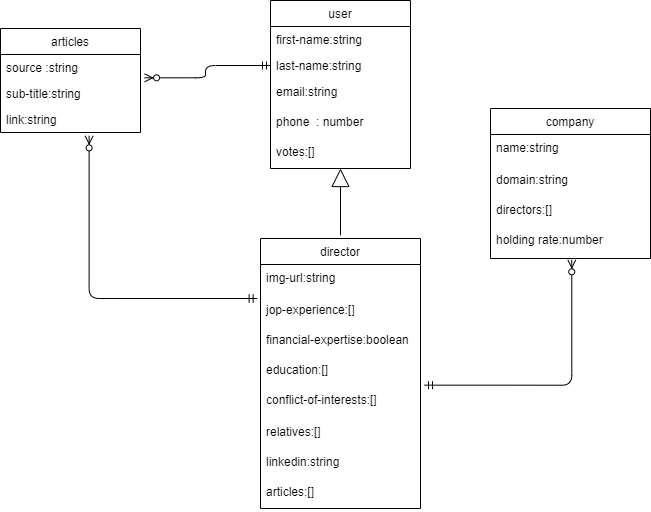

The diagram above was exported from draw.io. Its source (the exported page's mxGraphModel, read from the mxfile embedded in the PNG):
<mxGraphModel dx="1022" dy="475" grid="1" gridSize="10" guides="1" tooltips="1" connect="1" arrows="1" fold="1" page="1" pageScale="1" pageWidth="850" pageHeight="1100" math="0" shadow="0">
  <root>
    <mxCell id="0" />
    <mxCell id="1" parent="0" />
    <mxCell id="Pwoex_kfhOVcktCLLbj6-1" value="user" style="swimlane;fontStyle=0;childLayout=stackLayout;horizontal=1;startSize=26;fillColor=none;horizontalStack=0;resizeParent=1;resizeParentMax=0;resizeLast=0;collapsible=1;marginBottom=0;" parent="1" vertex="1">
      <mxGeometry x="340" y="12" width="140" height="168" as="geometry" />
    </mxCell>
    <mxCell id="Pwoex_kfhOVcktCLLbj6-2" value="first-name:string" style="text;strokeColor=none;fillColor=none;align=left;verticalAlign=top;spacingLeft=4;spacingRight=4;overflow=hidden;rotatable=0;points=[[0,0.5],[1,0.5]];portConstraint=eastwest;" parent="Pwoex_kfhOVcktCLLbj6-1" vertex="1">
      <mxGeometry y="26" width="140" height="26" as="geometry" />
    </mxCell>
    <mxCell id="Pwoex_kfhOVcktCLLbj6-3" value="last-name:string" style="text;strokeColor=none;fillColor=none;align=left;verticalAlign=top;spacingLeft=4;spacingRight=4;overflow=hidden;rotatable=0;points=[[0,0.5],[1,0.5]];portConstraint=eastwest;" parent="Pwoex_kfhOVcktCLLbj6-1" vertex="1">
      <mxGeometry y="52" width="140" height="26" as="geometry" />
    </mxCell>
    <mxCell id="Pwoex_kfhOVcktCLLbj6-4" value="email:string" style="text;strokeColor=none;fillColor=none;align=left;verticalAlign=top;spacingLeft=4;spacingRight=4;overflow=hidden;rotatable=0;points=[[0,0.5],[1,0.5]];portConstraint=eastwest;" parent="Pwoex_kfhOVcktCLLbj6-1" vertex="1">
      <mxGeometry y="78" width="140" height="30" as="geometry" />
    </mxCell>
    <mxCell id="Pwoex_kfhOVcktCLLbj6-6" value="phone  : number" style="text;strokeColor=none;fillColor=none;align=left;verticalAlign=top;spacingLeft=4;spacingRight=4;overflow=hidden;rotatable=0;points=[[0,0.5],[1,0.5]];portConstraint=eastwest;" parent="Pwoex_kfhOVcktCLLbj6-1" vertex="1">
      <mxGeometry y="108" width="140" height="30" as="geometry" />
    </mxCell>
    <mxCell id="Pwoex_kfhOVcktCLLbj6-7" value="votes:[]" style="text;strokeColor=none;fillColor=none;align=left;verticalAlign=top;spacingLeft=4;spacingRight=4;overflow=hidden;rotatable=0;points=[[0,0.5],[1,0.5]];portConstraint=eastwest;" parent="Pwoex_kfhOVcktCLLbj6-1" vertex="1">
      <mxGeometry y="138" width="140" height="30" as="geometry" />
    </mxCell>
    <mxCell id="Pwoex_kfhOVcktCLLbj6-8" value="articles" style="swimlane;fontStyle=0;childLayout=stackLayout;horizontal=1;startSize=26;fillColor=none;horizontalStack=0;resizeParent=1;resizeParentMax=0;resizeLast=0;collapsible=1;marginBottom=0;" parent="1" vertex="1">
      <mxGeometry x="70" y="40" width="140" height="104" as="geometry" />
    </mxCell>
    <mxCell id="Pwoex_kfhOVcktCLLbj6-9" value="source :string" style="text;strokeColor=none;fillColor=none;align=left;verticalAlign=top;spacingLeft=4;spacingRight=4;overflow=hidden;rotatable=0;points=[[0,0.5],[1,0.5]];portConstraint=eastwest;" parent="Pwoex_kfhOVcktCLLbj6-8" vertex="1">
      <mxGeometry y="26" width="140" height="26" as="geometry" />
    </mxCell>
    <mxCell id="xPbf5ZvhAArub4mK_jii-20" value="sub-title:string" style="text;strokeColor=none;fillColor=none;align=left;verticalAlign=top;spacingLeft=4;spacingRight=4;overflow=hidden;rotatable=0;points=[[0,0.5],[1,0.5]];portConstraint=eastwest;" vertex="1" parent="Pwoex_kfhOVcktCLLbj6-8">
      <mxGeometry y="52" width="140" height="26" as="geometry" />
    </mxCell>
    <mxCell id="xPbf5ZvhAArub4mK_jii-21" value="link:string" style="text;strokeColor=none;fillColor=none;align=left;verticalAlign=top;spacingLeft=4;spacingRight=4;overflow=hidden;rotatable=0;points=[[0,0.5],[1,0.5]];portConstraint=eastwest;" vertex="1" parent="Pwoex_kfhOVcktCLLbj6-8">
      <mxGeometry y="78" width="140" height="26" as="geometry" />
    </mxCell>
    <mxCell id="Pwoex_kfhOVcktCLLbj6-14" value="" style="endArrow=block;endSize=16;endFill=0;html=1;edgeStyle=orthogonalEdgeStyle;" parent="1" edge="1">
      <mxGeometry width="160" relative="1" as="geometry">
        <mxPoint x="410" y="240" as="sourcePoint" />
        <mxPoint x="410" y="180" as="targetPoint" />
        <Array as="points">
          <mxPoint x="410" y="250" />
        </Array>
      </mxGeometry>
    </mxCell>
    <mxCell id="xPbf5ZvhAArub4mK_jii-1" value="director" style="swimlane;fontStyle=0;childLayout=stackLayout;horizontal=1;startSize=26;fillColor=none;horizontalStack=0;resizeParent=1;resizeParentMax=0;resizeLast=0;collapsible=1;marginBottom=0;" vertex="1" parent="1">
      <mxGeometry x="330" y="250" width="160" height="270" as="geometry" />
    </mxCell>
    <mxCell id="xPbf5ZvhAArub4mK_jii-13" value="img-url:string" style="text;strokeColor=none;fillColor=none;align=left;verticalAlign=top;spacingLeft=4;spacingRight=4;overflow=hidden;rotatable=0;points=[[0,0.5],[1,0.5]];portConstraint=eastwest;" vertex="1" parent="xPbf5ZvhAArub4mK_jii-1">
      <mxGeometry y="26" width="160" height="32" as="geometry" />
    </mxCell>
    <mxCell id="xPbf5ZvhAArub4mK_jii-14" value="jop-experience:[]" style="text;strokeColor=none;fillColor=none;align=left;verticalAlign=top;spacingLeft=4;spacingRight=4;overflow=hidden;rotatable=0;points=[[0,0.5],[1,0.5]];portConstraint=eastwest;" vertex="1" parent="xPbf5ZvhAArub4mK_jii-1">
      <mxGeometry y="58" width="160" height="30" as="geometry" />
    </mxCell>
    <mxCell id="xPbf5ZvhAArub4mK_jii-15" value="financial-expertise:boolean" style="text;strokeColor=none;fillColor=none;align=left;verticalAlign=top;spacingLeft=4;spacingRight=4;overflow=hidden;rotatable=0;points=[[0,0.5],[1,0.5]];portConstraint=eastwest;" vertex="1" parent="xPbf5ZvhAArub4mK_jii-1">
      <mxGeometry y="88" width="160" height="30" as="geometry" />
    </mxCell>
    <mxCell id="xPbf5ZvhAArub4mK_jii-16" value="education:[]" style="text;strokeColor=none;fillColor=none;align=left;verticalAlign=top;spacingLeft=4;spacingRight=4;overflow=hidden;rotatable=0;points=[[0,0.5],[1,0.5]];portConstraint=eastwest;" vertex="1" parent="xPbf5ZvhAArub4mK_jii-1">
      <mxGeometry y="118" width="160" height="30" as="geometry" />
    </mxCell>
    <mxCell id="xPbf5ZvhAArub4mK_jii-6" value="conflict-of-interests:[]" style="text;strokeColor=none;fillColor=none;align=left;verticalAlign=top;spacingLeft=4;spacingRight=4;overflow=hidden;rotatable=0;points=[[0,0.5],[1,0.5]];portConstraint=eastwest;" vertex="1" parent="xPbf5ZvhAArub4mK_jii-1">
      <mxGeometry y="148" width="160" height="32" as="geometry" />
    </mxCell>
    <mxCell id="xPbf5ZvhAArub4mK_jii-17" value="relatives:[]" style="text;strokeColor=none;fillColor=none;align=left;verticalAlign=top;spacingLeft=4;spacingRight=4;overflow=hidden;rotatable=0;points=[[0,0.5],[1,0.5]];portConstraint=eastwest;" vertex="1" parent="xPbf5ZvhAArub4mK_jii-1">
      <mxGeometry y="180" width="160" height="30" as="geometry" />
    </mxCell>
    <mxCell id="xPbf5ZvhAArub4mK_jii-19" value="linkedin:string" style="text;strokeColor=none;fillColor=none;align=left;verticalAlign=top;spacingLeft=4;spacingRight=4;overflow=hidden;rotatable=0;points=[[0,0.5],[1,0.5]];portConstraint=eastwest;" vertex="1" parent="xPbf5ZvhAArub4mK_jii-1">
      <mxGeometry y="210" width="160" height="30" as="geometry" />
    </mxCell>
    <mxCell id="xPbf5ZvhAArub4mK_jii-18" value="articles:[]" style="text;strokeColor=none;fillColor=none;align=left;verticalAlign=top;spacingLeft=4;spacingRight=4;overflow=hidden;rotatable=0;points=[[0,0.5],[1,0.5]];portConstraint=eastwest;" vertex="1" parent="xPbf5ZvhAArub4mK_jii-1">
      <mxGeometry y="240" width="160" height="30" as="geometry" />
    </mxCell>
    <mxCell id="xPbf5ZvhAArub4mK_jii-22" value="" style="edgeStyle=orthogonalEdgeStyle;fontSize=12;html=1;endArrow=ERzeroToMany;startArrow=ERmandOne;exitX=0;exitY=0.5;exitDx=0;exitDy=0;entryX=1.029;entryY=0.897;entryDx=0;entryDy=0;entryPerimeter=0;" edge="1" parent="1" source="Pwoex_kfhOVcktCLLbj6-3" target="Pwoex_kfhOVcktCLLbj6-9">
      <mxGeometry width="100" height="100" relative="1" as="geometry">
        <mxPoint x="200" y="270" as="sourcePoint" />
        <mxPoint x="220" y="88" as="targetPoint" />
      </mxGeometry>
    </mxCell>
    <mxCell id="xPbf5ZvhAArub4mK_jii-23" value="" style="edgeStyle=orthogonalEdgeStyle;fontSize=12;html=1;endArrow=ERzeroToMany;startArrow=ERmandOne;entryX=0.633;entryY=1.128;entryDx=0;entryDy=0;entryPerimeter=0;exitX=-0.021;exitY=0.067;exitDx=0;exitDy=0;exitPerimeter=0;" edge="1" parent="1" source="xPbf5ZvhAArub4mK_jii-14" target="xPbf5ZvhAArub4mK_jii-21">
      <mxGeometry width="100" height="100" relative="1" as="geometry">
        <mxPoint x="300" y="220" as="sourcePoint" />
        <mxPoint x="224.05999999999995" y="99.322" as="targetPoint" />
        <Array as="points">
          <mxPoint x="159" y="310" />
        </Array>
      </mxGeometry>
    </mxCell>
    <mxCell id="xPbf5ZvhAArub4mK_jii-24" value="company" style="swimlane;fontStyle=0;childLayout=stackLayout;horizontal=1;startSize=26;fillColor=none;horizontalStack=0;resizeParent=1;resizeParentMax=0;resizeLast=0;collapsible=1;marginBottom=0;" vertex="1" parent="1">
      <mxGeometry x="560" y="120" width="160" height="150" as="geometry" />
    </mxCell>
    <mxCell id="xPbf5ZvhAArub4mK_jii-25" value="name:string" style="text;strokeColor=none;fillColor=none;align=left;verticalAlign=top;spacingLeft=4;spacingRight=4;overflow=hidden;rotatable=0;points=[[0,0.5],[1,0.5]];portConstraint=eastwest;" vertex="1" parent="xPbf5ZvhAArub4mK_jii-24">
      <mxGeometry y="26" width="160" height="32" as="geometry" />
    </mxCell>
    <mxCell id="xPbf5ZvhAArub4mK_jii-26" value="domain:string" style="text;strokeColor=none;fillColor=none;align=left;verticalAlign=top;spacingLeft=4;spacingRight=4;overflow=hidden;rotatable=0;points=[[0,0.5],[1,0.5]];portConstraint=eastwest;" vertex="1" parent="xPbf5ZvhAArub4mK_jii-24">
      <mxGeometry y="58" width="160" height="30" as="geometry" />
    </mxCell>
    <mxCell id="xPbf5ZvhAArub4mK_jii-28" value="directors:[]" style="text;strokeColor=none;fillColor=none;align=left;verticalAlign=top;spacingLeft=4;spacingRight=4;overflow=hidden;rotatable=0;points=[[0,0.5],[1,0.5]];portConstraint=eastwest;" vertex="1" parent="xPbf5ZvhAArub4mK_jii-24">
      <mxGeometry y="88" width="160" height="30" as="geometry" />
    </mxCell>
    <mxCell id="xPbf5ZvhAArub4mK_jii-29" value="holding rate:number" style="text;strokeColor=none;fillColor=none;align=left;verticalAlign=top;spacingLeft=4;spacingRight=4;overflow=hidden;rotatable=0;points=[[0,0.5],[1,0.5]];portConstraint=eastwest;" vertex="1" parent="xPbf5ZvhAArub4mK_jii-24">
      <mxGeometry y="118" width="160" height="32" as="geometry" />
    </mxCell>
    <mxCell id="xPbf5ZvhAArub4mK_jii-33" value="" style="edgeStyle=orthogonalEdgeStyle;fontSize=12;html=1;endArrow=ERzeroToMany;startArrow=ERmandOne;exitX=1.025;exitY=-0.042;exitDx=0;exitDy=0;exitPerimeter=0;entryX=0.508;entryY=1.042;entryDx=0;entryDy=0;entryPerimeter=0;" edge="1" parent="1" source="xPbf5ZvhAArub4mK_jii-6" target="xPbf5ZvhAArub4mK_jii-29">
      <mxGeometry width="100" height="100" relative="1" as="geometry">
        <mxPoint x="560" y="420" as="sourcePoint" />
        <mxPoint x="660" y="320" as="targetPoint" />
        <Array as="points">
          <mxPoint x="641" y="397" />
        </Array>
      </mxGeometry>
    </mxCell>
  </root>
</mxGraphModel>